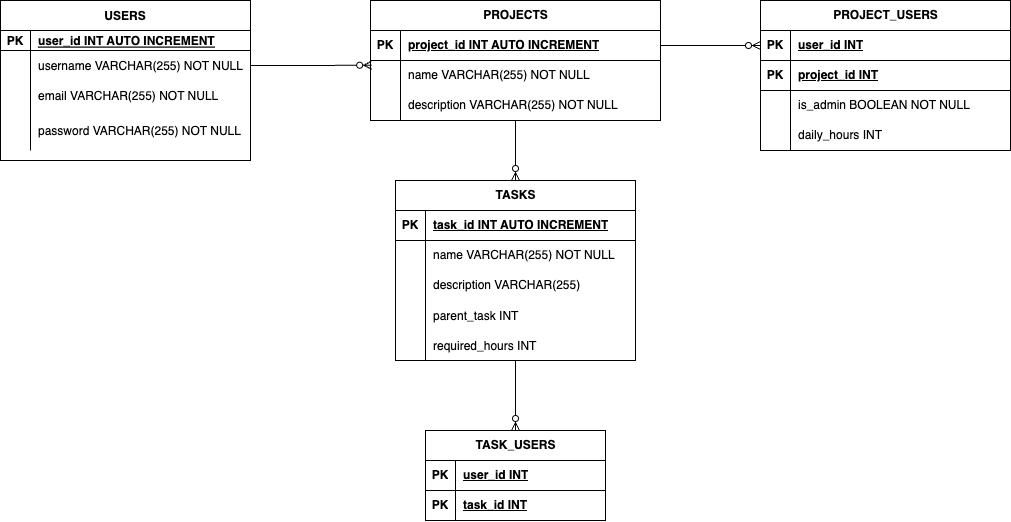

The diagram above was exported from draw.io. Its source (the exported page's mxGraphModel, read from the mxfile embedded in the PNG):
<mxGraphModel dx="1173" dy="779" grid="1" gridSize="10" guides="1" tooltips="1" connect="1" arrows="1" fold="1" page="1" pageScale="1" pageWidth="850" pageHeight="1100" math="0" shadow="0" extFonts="Permanent Marker^https://fonts.googleapis.com/css?family=Permanent+Marker">
  <root>
    <mxCell id="0" />
    <mxCell id="1" parent="0" />
    <mxCell id="C-vyLk0tnHw3VtMMgP7b-23" value="USERS" style="shape=table;startSize=30;container=1;collapsible=1;childLayout=tableLayout;fixedRows=1;rowLines=0;fontStyle=1;align=center;resizeLast=1;" parent="1" vertex="1">
      <mxGeometry x="40" y="10" width="250" height="160" as="geometry" />
    </mxCell>
    <mxCell id="C-vyLk0tnHw3VtMMgP7b-24" value="" style="shape=partialRectangle;collapsible=0;dropTarget=0;pointerEvents=0;fillColor=none;points=[[0,0.5],[1,0.5]];portConstraint=eastwest;top=0;left=0;right=0;bottom=1;" parent="C-vyLk0tnHw3VtMMgP7b-23" vertex="1">
      <mxGeometry y="30" width="250" height="20" as="geometry" />
    </mxCell>
    <mxCell id="C-vyLk0tnHw3VtMMgP7b-25" value="PK" style="shape=partialRectangle;overflow=hidden;connectable=0;fillColor=none;top=0;left=0;bottom=0;right=0;fontStyle=1;" parent="C-vyLk0tnHw3VtMMgP7b-24" vertex="1">
      <mxGeometry width="30" height="20" as="geometry">
        <mxRectangle width="30" height="20" as="alternateBounds" />
      </mxGeometry>
    </mxCell>
    <mxCell id="C-vyLk0tnHw3VtMMgP7b-26" value="user_id INT AUTO INCREMENT" style="shape=partialRectangle;overflow=hidden;connectable=0;fillColor=none;top=0;left=0;bottom=0;right=0;align=left;spacingLeft=6;fontStyle=5;" parent="C-vyLk0tnHw3VtMMgP7b-24" vertex="1">
      <mxGeometry x="30" width="220" height="20" as="geometry">
        <mxRectangle width="220" height="20" as="alternateBounds" />
      </mxGeometry>
    </mxCell>
    <mxCell id="C-vyLk0tnHw3VtMMgP7b-27" value="" style="shape=partialRectangle;collapsible=0;dropTarget=0;pointerEvents=0;fillColor=none;points=[[0,0.5],[1,0.5]];portConstraint=eastwest;top=0;left=0;right=0;bottom=0;" parent="C-vyLk0tnHw3VtMMgP7b-23" vertex="1">
      <mxGeometry y="50" width="250" height="30" as="geometry" />
    </mxCell>
    <mxCell id="C-vyLk0tnHw3VtMMgP7b-28" value="" style="shape=partialRectangle;overflow=hidden;connectable=0;fillColor=none;top=0;left=0;bottom=0;right=0;" parent="C-vyLk0tnHw3VtMMgP7b-27" vertex="1">
      <mxGeometry width="30" height="30" as="geometry">
        <mxRectangle width="30" height="30" as="alternateBounds" />
      </mxGeometry>
    </mxCell>
    <mxCell id="C-vyLk0tnHw3VtMMgP7b-29" value="username VARCHAR(255) NOT NULL" style="shape=partialRectangle;overflow=hidden;connectable=0;fillColor=none;top=0;left=0;bottom=0;right=0;align=left;spacingLeft=6;" parent="C-vyLk0tnHw3VtMMgP7b-27" vertex="1">
      <mxGeometry x="30" width="220" height="30" as="geometry">
        <mxRectangle width="220" height="30" as="alternateBounds" />
      </mxGeometry>
    </mxCell>
    <mxCell id="-F2hpsGB1CSDFX-7iCGA-1" value="" style="shape=tableRow;horizontal=0;startSize=0;swimlaneHead=0;swimlaneBody=0;fillColor=none;collapsible=0;dropTarget=0;points=[[0,0.5],[1,0.5]];portConstraint=eastwest;top=0;left=0;right=0;bottom=0;" vertex="1" parent="C-vyLk0tnHw3VtMMgP7b-23">
      <mxGeometry y="80" width="250" height="30" as="geometry" />
    </mxCell>
    <mxCell id="-F2hpsGB1CSDFX-7iCGA-2" value="" style="shape=partialRectangle;connectable=0;fillColor=none;top=0;left=0;bottom=0;right=0;editable=1;overflow=hidden;" vertex="1" parent="-F2hpsGB1CSDFX-7iCGA-1">
      <mxGeometry width="30" height="30" as="geometry">
        <mxRectangle width="30" height="30" as="alternateBounds" />
      </mxGeometry>
    </mxCell>
    <mxCell id="-F2hpsGB1CSDFX-7iCGA-3" value="email VARCHAR(255) NOT NULL" style="shape=partialRectangle;connectable=0;fillColor=none;top=0;left=0;bottom=0;right=0;align=left;spacingLeft=6;overflow=hidden;" vertex="1" parent="-F2hpsGB1CSDFX-7iCGA-1">
      <mxGeometry x="30" width="220" height="30" as="geometry">
        <mxRectangle width="220" height="30" as="alternateBounds" />
      </mxGeometry>
    </mxCell>
    <mxCell id="-F2hpsGB1CSDFX-7iCGA-10" value="" style="shape=tableRow;horizontal=0;startSize=0;swimlaneHead=0;swimlaneBody=0;fillColor=none;collapsible=0;dropTarget=0;points=[[0,0.5],[1,0.5]];portConstraint=eastwest;top=0;left=0;right=0;bottom=0;" vertex="1" parent="C-vyLk0tnHw3VtMMgP7b-23">
      <mxGeometry y="110" width="250" height="40" as="geometry" />
    </mxCell>
    <mxCell id="-F2hpsGB1CSDFX-7iCGA-11" value="" style="shape=partialRectangle;connectable=0;fillColor=none;top=0;left=0;bottom=0;right=0;editable=1;overflow=hidden;" vertex="1" parent="-F2hpsGB1CSDFX-7iCGA-10">
      <mxGeometry width="30" height="40" as="geometry">
        <mxRectangle width="30" height="40" as="alternateBounds" />
      </mxGeometry>
    </mxCell>
    <mxCell id="-F2hpsGB1CSDFX-7iCGA-12" value="password VARCHAR(255) NOT NULL" style="shape=partialRectangle;connectable=0;fillColor=none;top=0;left=0;bottom=0;right=0;align=left;spacingLeft=6;overflow=hidden;" vertex="1" parent="-F2hpsGB1CSDFX-7iCGA-10">
      <mxGeometry x="30" width="220" height="40" as="geometry">
        <mxRectangle width="220" height="40" as="alternateBounds" />
      </mxGeometry>
    </mxCell>
    <mxCell id="-F2hpsGB1CSDFX-7iCGA-130" style="edgeStyle=orthogonalEdgeStyle;rounded=0;orthogonalLoop=1;jettySize=auto;html=1;entryX=0.5;entryY=0;entryDx=0;entryDy=0;endArrow=ERzeroToMany;fontSize=12;endFill=1;" edge="1" parent="1" source="-F2hpsGB1CSDFX-7iCGA-26" target="-F2hpsGB1CSDFX-7iCGA-52">
      <mxGeometry relative="1" as="geometry" />
    </mxCell>
    <mxCell id="-F2hpsGB1CSDFX-7iCGA-26" value="PROJECTS" style="shape=table;startSize=30;container=1;collapsible=1;childLayout=tableLayout;fixedRows=1;rowLines=0;fontStyle=1;align=center;resizeLast=1;html=1;" vertex="1" parent="1">
      <mxGeometry x="410" y="10" width="290" height="120" as="geometry" />
    </mxCell>
    <mxCell id="-F2hpsGB1CSDFX-7iCGA-27" value="" style="shape=tableRow;horizontal=0;startSize=0;swimlaneHead=0;swimlaneBody=0;fillColor=none;collapsible=0;dropTarget=0;points=[[0,0.5],[1,0.5]];portConstraint=eastwest;top=0;left=0;right=0;bottom=1;" vertex="1" parent="-F2hpsGB1CSDFX-7iCGA-26">
      <mxGeometry y="30" width="290" height="30" as="geometry" />
    </mxCell>
    <mxCell id="-F2hpsGB1CSDFX-7iCGA-28" value="PK" style="shape=partialRectangle;connectable=0;fillColor=none;top=0;left=0;bottom=0;right=0;fontStyle=1;overflow=hidden;whiteSpace=wrap;html=1;" vertex="1" parent="-F2hpsGB1CSDFX-7iCGA-27">
      <mxGeometry width="30" height="30" as="geometry">
        <mxRectangle width="30" height="30" as="alternateBounds" />
      </mxGeometry>
    </mxCell>
    <mxCell id="-F2hpsGB1CSDFX-7iCGA-29" value="project_id INT AUTO INCREMENT" style="shape=partialRectangle;connectable=0;fillColor=none;top=0;left=0;bottom=0;right=0;align=left;spacingLeft=6;fontStyle=5;overflow=hidden;whiteSpace=wrap;html=1;" vertex="1" parent="-F2hpsGB1CSDFX-7iCGA-27">
      <mxGeometry x="30" width="260" height="30" as="geometry">
        <mxRectangle width="260" height="30" as="alternateBounds" />
      </mxGeometry>
    </mxCell>
    <mxCell id="-F2hpsGB1CSDFX-7iCGA-30" value="" style="shape=tableRow;horizontal=0;startSize=0;swimlaneHead=0;swimlaneBody=0;fillColor=none;collapsible=0;dropTarget=0;points=[[0,0.5],[1,0.5]];portConstraint=eastwest;top=0;left=0;right=0;bottom=0;" vertex="1" parent="-F2hpsGB1CSDFX-7iCGA-26">
      <mxGeometry y="60" width="290" height="30" as="geometry" />
    </mxCell>
    <mxCell id="-F2hpsGB1CSDFX-7iCGA-31" value="" style="shape=partialRectangle;connectable=0;fillColor=none;top=0;left=0;bottom=0;right=0;editable=1;overflow=hidden;whiteSpace=wrap;html=1;" vertex="1" parent="-F2hpsGB1CSDFX-7iCGA-30">
      <mxGeometry width="30" height="30" as="geometry">
        <mxRectangle width="30" height="30" as="alternateBounds" />
      </mxGeometry>
    </mxCell>
    <mxCell id="-F2hpsGB1CSDFX-7iCGA-32" value="name VARCHAR(255) NOT NULL" style="shape=partialRectangle;connectable=0;fillColor=none;top=0;left=0;bottom=0;right=0;align=left;spacingLeft=6;overflow=hidden;whiteSpace=wrap;html=1;" vertex="1" parent="-F2hpsGB1CSDFX-7iCGA-30">
      <mxGeometry x="30" width="260" height="30" as="geometry">
        <mxRectangle width="260" height="30" as="alternateBounds" />
      </mxGeometry>
    </mxCell>
    <mxCell id="-F2hpsGB1CSDFX-7iCGA-33" value="" style="shape=tableRow;horizontal=0;startSize=0;swimlaneHead=0;swimlaneBody=0;fillColor=none;collapsible=0;dropTarget=0;points=[[0,0.5],[1,0.5]];portConstraint=eastwest;top=0;left=0;right=0;bottom=0;" vertex="1" parent="-F2hpsGB1CSDFX-7iCGA-26">
      <mxGeometry y="90" width="290" height="30" as="geometry" />
    </mxCell>
    <mxCell id="-F2hpsGB1CSDFX-7iCGA-34" value="" style="shape=partialRectangle;connectable=0;fillColor=none;top=0;left=0;bottom=0;right=0;editable=1;overflow=hidden;whiteSpace=wrap;html=1;" vertex="1" parent="-F2hpsGB1CSDFX-7iCGA-33">
      <mxGeometry width="30" height="30" as="geometry">
        <mxRectangle width="30" height="30" as="alternateBounds" />
      </mxGeometry>
    </mxCell>
    <mxCell id="-F2hpsGB1CSDFX-7iCGA-35" value="description VARCHAR(255) NOT NULL" style="shape=partialRectangle;connectable=0;fillColor=none;top=0;left=0;bottom=0;right=0;align=left;spacingLeft=6;overflow=hidden;whiteSpace=wrap;html=1;" vertex="1" parent="-F2hpsGB1CSDFX-7iCGA-33">
      <mxGeometry x="30" width="260" height="30" as="geometry">
        <mxRectangle width="260" height="30" as="alternateBounds" />
      </mxGeometry>
    </mxCell>
    <mxCell id="-F2hpsGB1CSDFX-7iCGA-135" style="edgeStyle=orthogonalEdgeStyle;rounded=0;orthogonalLoop=1;jettySize=auto;html=1;entryX=0.5;entryY=0;entryDx=0;entryDy=0;endArrow=ERzeroToMany;fontSize=12;endFill=1;" edge="1" parent="1" source="-F2hpsGB1CSDFX-7iCGA-52" target="-F2hpsGB1CSDFX-7iCGA-71">
      <mxGeometry relative="1" as="geometry" />
    </mxCell>
    <mxCell id="-F2hpsGB1CSDFX-7iCGA-52" value="TASKS" style="shape=table;startSize=30;container=1;collapsible=1;childLayout=tableLayout;fixedRows=1;rowLines=0;fontStyle=1;align=center;resizeLast=1;html=1;" vertex="1" parent="1">
      <mxGeometry x="435" y="190" width="240" height="180" as="geometry" />
    </mxCell>
    <mxCell id="-F2hpsGB1CSDFX-7iCGA-53" value="" style="shape=tableRow;horizontal=0;startSize=0;swimlaneHead=0;swimlaneBody=0;fillColor=none;collapsible=0;dropTarget=0;points=[[0,0.5],[1,0.5]];portConstraint=eastwest;top=0;left=0;right=0;bottom=1;" vertex="1" parent="-F2hpsGB1CSDFX-7iCGA-52">
      <mxGeometry y="30" width="240" height="30" as="geometry" />
    </mxCell>
    <mxCell id="-F2hpsGB1CSDFX-7iCGA-54" value="PK" style="shape=partialRectangle;connectable=0;fillColor=none;top=0;left=0;bottom=0;right=0;fontStyle=1;overflow=hidden;whiteSpace=wrap;html=1;" vertex="1" parent="-F2hpsGB1CSDFX-7iCGA-53">
      <mxGeometry width="30" height="30" as="geometry">
        <mxRectangle width="30" height="30" as="alternateBounds" />
      </mxGeometry>
    </mxCell>
    <mxCell id="-F2hpsGB1CSDFX-7iCGA-55" value="task_id INT AUTO INCREMENT" style="shape=partialRectangle;connectable=0;fillColor=none;top=0;left=0;bottom=0;right=0;align=left;spacingLeft=6;fontStyle=5;overflow=hidden;whiteSpace=wrap;html=1;" vertex="1" parent="-F2hpsGB1CSDFX-7iCGA-53">
      <mxGeometry x="30" width="210" height="30" as="geometry">
        <mxRectangle width="210" height="30" as="alternateBounds" />
      </mxGeometry>
    </mxCell>
    <mxCell id="-F2hpsGB1CSDFX-7iCGA-59" value="" style="shape=tableRow;horizontal=0;startSize=0;swimlaneHead=0;swimlaneBody=0;fillColor=none;collapsible=0;dropTarget=0;points=[[0,0.5],[1,0.5]];portConstraint=eastwest;top=0;left=0;right=0;bottom=0;" vertex="1" parent="-F2hpsGB1CSDFX-7iCGA-52">
      <mxGeometry y="60" width="240" height="30" as="geometry" />
    </mxCell>
    <mxCell id="-F2hpsGB1CSDFX-7iCGA-60" value="" style="shape=partialRectangle;connectable=0;fillColor=none;top=0;left=0;bottom=0;right=0;editable=1;overflow=hidden;whiteSpace=wrap;html=1;" vertex="1" parent="-F2hpsGB1CSDFX-7iCGA-59">
      <mxGeometry width="30" height="30" as="geometry">
        <mxRectangle width="30" height="30" as="alternateBounds" />
      </mxGeometry>
    </mxCell>
    <mxCell id="-F2hpsGB1CSDFX-7iCGA-61" value="name VARCHAR(255) NOT NULL" style="shape=partialRectangle;connectable=0;fillColor=none;top=0;left=0;bottom=0;right=0;align=left;spacingLeft=6;overflow=hidden;whiteSpace=wrap;html=1;" vertex="1" parent="-F2hpsGB1CSDFX-7iCGA-59">
      <mxGeometry x="30" width="210" height="30" as="geometry">
        <mxRectangle width="210" height="30" as="alternateBounds" />
      </mxGeometry>
    </mxCell>
    <mxCell id="-F2hpsGB1CSDFX-7iCGA-62" value="" style="shape=tableRow;horizontal=0;startSize=0;swimlaneHead=0;swimlaneBody=0;fillColor=none;collapsible=0;dropTarget=0;points=[[0,0.5],[1,0.5]];portConstraint=eastwest;top=0;left=0;right=0;bottom=0;" vertex="1" parent="-F2hpsGB1CSDFX-7iCGA-52">
      <mxGeometry y="90" width="240" height="30" as="geometry" />
    </mxCell>
    <mxCell id="-F2hpsGB1CSDFX-7iCGA-63" value="" style="shape=partialRectangle;connectable=0;fillColor=none;top=0;left=0;bottom=0;right=0;editable=1;overflow=hidden;whiteSpace=wrap;html=1;" vertex="1" parent="-F2hpsGB1CSDFX-7iCGA-62">
      <mxGeometry width="30" height="30" as="geometry">
        <mxRectangle width="30" height="30" as="alternateBounds" />
      </mxGeometry>
    </mxCell>
    <mxCell id="-F2hpsGB1CSDFX-7iCGA-64" value="description VARCHAR(255)" style="shape=partialRectangle;connectable=0;fillColor=none;top=0;left=0;bottom=0;right=0;align=left;spacingLeft=6;overflow=hidden;whiteSpace=wrap;html=1;" vertex="1" parent="-F2hpsGB1CSDFX-7iCGA-62">
      <mxGeometry x="30" width="210" height="30" as="geometry">
        <mxRectangle width="210" height="30" as="alternateBounds" />
      </mxGeometry>
    </mxCell>
    <mxCell id="-F2hpsGB1CSDFX-7iCGA-65" value="" style="shape=tableRow;horizontal=0;startSize=0;swimlaneHead=0;swimlaneBody=0;fillColor=none;collapsible=0;dropTarget=0;points=[[0,0.5],[1,0.5]];portConstraint=eastwest;top=0;left=0;right=0;bottom=0;" vertex="1" parent="-F2hpsGB1CSDFX-7iCGA-52">
      <mxGeometry y="120" width="240" height="30" as="geometry" />
    </mxCell>
    <mxCell id="-F2hpsGB1CSDFX-7iCGA-66" value="" style="shape=partialRectangle;connectable=0;fillColor=none;top=0;left=0;bottom=0;right=0;editable=1;overflow=hidden;" vertex="1" parent="-F2hpsGB1CSDFX-7iCGA-65">
      <mxGeometry width="30" height="30" as="geometry">
        <mxRectangle width="30" height="30" as="alternateBounds" />
      </mxGeometry>
    </mxCell>
    <mxCell id="-F2hpsGB1CSDFX-7iCGA-67" value="parent_task INT " style="shape=partialRectangle;connectable=0;fillColor=none;top=0;left=0;bottom=0;right=0;align=left;spacingLeft=6;overflow=hidden;" vertex="1" parent="-F2hpsGB1CSDFX-7iCGA-65">
      <mxGeometry x="30" width="210" height="30" as="geometry">
        <mxRectangle width="210" height="30" as="alternateBounds" />
      </mxGeometry>
    </mxCell>
    <mxCell id="-F2hpsGB1CSDFX-7iCGA-68" value="" style="shape=tableRow;horizontal=0;startSize=0;swimlaneHead=0;swimlaneBody=0;fillColor=none;collapsible=0;dropTarget=0;points=[[0,0.5],[1,0.5]];portConstraint=eastwest;top=0;left=0;right=0;bottom=0;" vertex="1" parent="-F2hpsGB1CSDFX-7iCGA-52">
      <mxGeometry y="150" width="240" height="30" as="geometry" />
    </mxCell>
    <mxCell id="-F2hpsGB1CSDFX-7iCGA-69" value="" style="shape=partialRectangle;connectable=0;fillColor=none;top=0;left=0;bottom=0;right=0;editable=1;overflow=hidden;" vertex="1" parent="-F2hpsGB1CSDFX-7iCGA-68">
      <mxGeometry width="30" height="30" as="geometry">
        <mxRectangle width="30" height="30" as="alternateBounds" />
      </mxGeometry>
    </mxCell>
    <mxCell id="-F2hpsGB1CSDFX-7iCGA-70" value="required_hours INT" style="shape=partialRectangle;connectable=0;fillColor=none;top=0;left=0;bottom=0;right=0;align=left;spacingLeft=6;overflow=hidden;" vertex="1" parent="-F2hpsGB1CSDFX-7iCGA-68">
      <mxGeometry x="30" width="210" height="30" as="geometry">
        <mxRectangle width="210" height="30" as="alternateBounds" />
      </mxGeometry>
    </mxCell>
    <mxCell id="-F2hpsGB1CSDFX-7iCGA-71" value="TASK_USERS" style="shape=table;startSize=30;container=1;collapsible=1;childLayout=tableLayout;fixedRows=1;rowLines=0;fontStyle=1;align=center;resizeLast=1;html=1;" vertex="1" parent="1">
      <mxGeometry x="465" y="440" width="180" height="90" as="geometry" />
    </mxCell>
    <mxCell id="-F2hpsGB1CSDFX-7iCGA-72" value="" style="shape=tableRow;horizontal=0;startSize=0;swimlaneHead=0;swimlaneBody=0;fillColor=none;collapsible=0;dropTarget=0;points=[[0,0.5],[1,0.5]];portConstraint=eastwest;top=0;left=0;right=0;bottom=1;" vertex="1" parent="-F2hpsGB1CSDFX-7iCGA-71">
      <mxGeometry y="30" width="180" height="30" as="geometry" />
    </mxCell>
    <mxCell id="-F2hpsGB1CSDFX-7iCGA-73" value="PK" style="shape=partialRectangle;connectable=0;fillColor=none;top=0;left=0;bottom=0;right=0;fontStyle=1;overflow=hidden;whiteSpace=wrap;html=1;" vertex="1" parent="-F2hpsGB1CSDFX-7iCGA-72">
      <mxGeometry width="30" height="30" as="geometry">
        <mxRectangle width="30" height="30" as="alternateBounds" />
      </mxGeometry>
    </mxCell>
    <mxCell id="-F2hpsGB1CSDFX-7iCGA-74" value="user_id INT" style="shape=partialRectangle;connectable=0;fillColor=none;top=0;left=0;bottom=0;right=0;align=left;spacingLeft=6;fontStyle=5;overflow=hidden;whiteSpace=wrap;html=1;" vertex="1" parent="-F2hpsGB1CSDFX-7iCGA-72">
      <mxGeometry x="30" width="150" height="30" as="geometry">
        <mxRectangle width="150" height="30" as="alternateBounds" />
      </mxGeometry>
    </mxCell>
    <mxCell id="-F2hpsGB1CSDFX-7iCGA-84" value="" style="shape=tableRow;horizontal=0;startSize=0;swimlaneHead=0;swimlaneBody=0;fillColor=none;collapsible=0;dropTarget=0;points=[[0,0.5],[1,0.5]];portConstraint=eastwest;top=0;left=0;right=0;bottom=1;" vertex="1" parent="-F2hpsGB1CSDFX-7iCGA-71">
      <mxGeometry y="60" width="180" height="30" as="geometry" />
    </mxCell>
    <mxCell id="-F2hpsGB1CSDFX-7iCGA-85" value="PK" style="shape=partialRectangle;connectable=0;fillColor=none;top=0;left=0;bottom=0;right=0;fontStyle=1;overflow=hidden;whiteSpace=wrap;html=1;" vertex="1" parent="-F2hpsGB1CSDFX-7iCGA-84">
      <mxGeometry width="30" height="30" as="geometry">
        <mxRectangle width="30" height="30" as="alternateBounds" />
      </mxGeometry>
    </mxCell>
    <mxCell id="-F2hpsGB1CSDFX-7iCGA-86" value="task_id INT" style="shape=partialRectangle;connectable=0;fillColor=none;top=0;left=0;bottom=0;right=0;align=left;spacingLeft=6;fontStyle=5;overflow=hidden;whiteSpace=wrap;html=1;" vertex="1" parent="-F2hpsGB1CSDFX-7iCGA-84">
      <mxGeometry x="30" width="150" height="30" as="geometry">
        <mxRectangle width="150" height="30" as="alternateBounds" />
      </mxGeometry>
    </mxCell>
    <mxCell id="-F2hpsGB1CSDFX-7iCGA-93" value="PROJECT_USERS" style="shape=table;startSize=30;container=1;collapsible=1;childLayout=tableLayout;fixedRows=1;rowLines=0;fontStyle=1;align=center;resizeLast=1;html=1;" vertex="1" parent="1">
      <mxGeometry x="800" y="10" width="250" height="150" as="geometry" />
    </mxCell>
    <mxCell id="-F2hpsGB1CSDFX-7iCGA-94" value="" style="shape=tableRow;horizontal=0;startSize=0;swimlaneHead=0;swimlaneBody=0;fillColor=none;collapsible=0;dropTarget=0;points=[[0,0.5],[1,0.5]];portConstraint=eastwest;top=0;left=0;right=0;bottom=1;" vertex="1" parent="-F2hpsGB1CSDFX-7iCGA-93">
      <mxGeometry y="30" width="250" height="30" as="geometry" />
    </mxCell>
    <mxCell id="-F2hpsGB1CSDFX-7iCGA-95" value="PK" style="shape=partialRectangle;connectable=0;fillColor=none;top=0;left=0;bottom=0;right=0;fontStyle=1;overflow=hidden;whiteSpace=wrap;html=1;" vertex="1" parent="-F2hpsGB1CSDFX-7iCGA-94">
      <mxGeometry width="30" height="30" as="geometry">
        <mxRectangle width="30" height="30" as="alternateBounds" />
      </mxGeometry>
    </mxCell>
    <mxCell id="-F2hpsGB1CSDFX-7iCGA-96" value="user_id INT" style="shape=partialRectangle;connectable=0;fillColor=none;top=0;left=0;bottom=0;right=0;align=left;spacingLeft=6;fontStyle=5;overflow=hidden;whiteSpace=wrap;html=1;" vertex="1" parent="-F2hpsGB1CSDFX-7iCGA-94">
      <mxGeometry x="30" width="220" height="30" as="geometry">
        <mxRectangle width="220" height="30" as="alternateBounds" />
      </mxGeometry>
    </mxCell>
    <mxCell id="-F2hpsGB1CSDFX-7iCGA-109" value="" style="shape=tableRow;horizontal=0;startSize=0;swimlaneHead=0;swimlaneBody=0;fillColor=none;collapsible=0;dropTarget=0;points=[[0,0.5],[1,0.5]];portConstraint=eastwest;top=0;left=0;right=0;bottom=1;" vertex="1" parent="-F2hpsGB1CSDFX-7iCGA-93">
      <mxGeometry y="60" width="250" height="30" as="geometry" />
    </mxCell>
    <mxCell id="-F2hpsGB1CSDFX-7iCGA-110" value="PK" style="shape=partialRectangle;connectable=0;fillColor=none;top=0;left=0;bottom=0;right=0;fontStyle=1;overflow=hidden;whiteSpace=wrap;html=1;" vertex="1" parent="-F2hpsGB1CSDFX-7iCGA-109">
      <mxGeometry width="30" height="30" as="geometry">
        <mxRectangle width="30" height="30" as="alternateBounds" />
      </mxGeometry>
    </mxCell>
    <mxCell id="-F2hpsGB1CSDFX-7iCGA-111" value="project_id INT" style="shape=partialRectangle;connectable=0;fillColor=none;top=0;left=0;bottom=0;right=0;align=left;spacingLeft=6;fontStyle=5;overflow=hidden;whiteSpace=wrap;html=1;" vertex="1" parent="-F2hpsGB1CSDFX-7iCGA-109">
      <mxGeometry x="30" width="220" height="30" as="geometry">
        <mxRectangle width="220" height="30" as="alternateBounds" />
      </mxGeometry>
    </mxCell>
    <mxCell id="-F2hpsGB1CSDFX-7iCGA-97" value="" style="shape=tableRow;horizontal=0;startSize=0;swimlaneHead=0;swimlaneBody=0;fillColor=none;collapsible=0;dropTarget=0;points=[[0,0.5],[1,0.5]];portConstraint=eastwest;top=0;left=0;right=0;bottom=0;" vertex="1" parent="-F2hpsGB1CSDFX-7iCGA-93">
      <mxGeometry y="90" width="250" height="30" as="geometry" />
    </mxCell>
    <mxCell id="-F2hpsGB1CSDFX-7iCGA-98" value="" style="shape=partialRectangle;connectable=0;fillColor=none;top=0;left=0;bottom=0;right=0;editable=1;overflow=hidden;whiteSpace=wrap;html=1;" vertex="1" parent="-F2hpsGB1CSDFX-7iCGA-97">
      <mxGeometry width="30" height="30" as="geometry">
        <mxRectangle width="30" height="30" as="alternateBounds" />
      </mxGeometry>
    </mxCell>
    <mxCell id="-F2hpsGB1CSDFX-7iCGA-99" value="is_admin BOOLEAN NOT NULL" style="shape=partialRectangle;connectable=0;fillColor=none;top=0;left=0;bottom=0;right=0;align=left;spacingLeft=6;overflow=hidden;whiteSpace=wrap;html=1;" vertex="1" parent="-F2hpsGB1CSDFX-7iCGA-97">
      <mxGeometry x="30" width="220" height="30" as="geometry">
        <mxRectangle width="220" height="30" as="alternateBounds" />
      </mxGeometry>
    </mxCell>
    <mxCell id="-F2hpsGB1CSDFX-7iCGA-100" value="" style="shape=tableRow;horizontal=0;startSize=0;swimlaneHead=0;swimlaneBody=0;fillColor=none;collapsible=0;dropTarget=0;points=[[0,0.5],[1,0.5]];portConstraint=eastwest;top=0;left=0;right=0;bottom=0;" vertex="1" parent="-F2hpsGB1CSDFX-7iCGA-93">
      <mxGeometry y="120" width="250" height="30" as="geometry" />
    </mxCell>
    <mxCell id="-F2hpsGB1CSDFX-7iCGA-101" value="" style="shape=partialRectangle;connectable=0;fillColor=none;top=0;left=0;bottom=0;right=0;editable=1;overflow=hidden;whiteSpace=wrap;html=1;" vertex="1" parent="-F2hpsGB1CSDFX-7iCGA-100">
      <mxGeometry width="30" height="30" as="geometry">
        <mxRectangle width="30" height="30" as="alternateBounds" />
      </mxGeometry>
    </mxCell>
    <mxCell id="-F2hpsGB1CSDFX-7iCGA-102" value="daily_hours INT" style="shape=partialRectangle;connectable=0;fillColor=none;top=0;left=0;bottom=0;right=0;align=left;spacingLeft=6;overflow=hidden;whiteSpace=wrap;html=1;" vertex="1" parent="-F2hpsGB1CSDFX-7iCGA-100">
      <mxGeometry x="30" width="220" height="30" as="geometry">
        <mxRectangle width="220" height="30" as="alternateBounds" />
      </mxGeometry>
    </mxCell>
    <mxCell id="-F2hpsGB1CSDFX-7iCGA-133" style="edgeStyle=orthogonalEdgeStyle;rounded=0;orthogonalLoop=1;jettySize=auto;html=1;entryX=0.004;entryY=0.156;entryDx=0;entryDy=0;endArrow=ERzeroToMany;fontSize=12;endFill=1;entryPerimeter=0;" edge="1" parent="1" source="C-vyLk0tnHw3VtMMgP7b-27" target="-F2hpsGB1CSDFX-7iCGA-30">
      <mxGeometry relative="1" as="geometry" />
    </mxCell>
    <mxCell id="-F2hpsGB1CSDFX-7iCGA-136" style="edgeStyle=orthogonalEdgeStyle;rounded=0;orthogonalLoop=1;jettySize=auto;html=1;entryX=0;entryY=0.5;entryDx=0;entryDy=0;endArrow=ERzeroToMany;fontSize=12;endFill=1;" edge="1" parent="1" source="-F2hpsGB1CSDFX-7iCGA-27" target="-F2hpsGB1CSDFX-7iCGA-94">
      <mxGeometry relative="1" as="geometry" />
    </mxCell>
  </root>
</mxGraphModel>